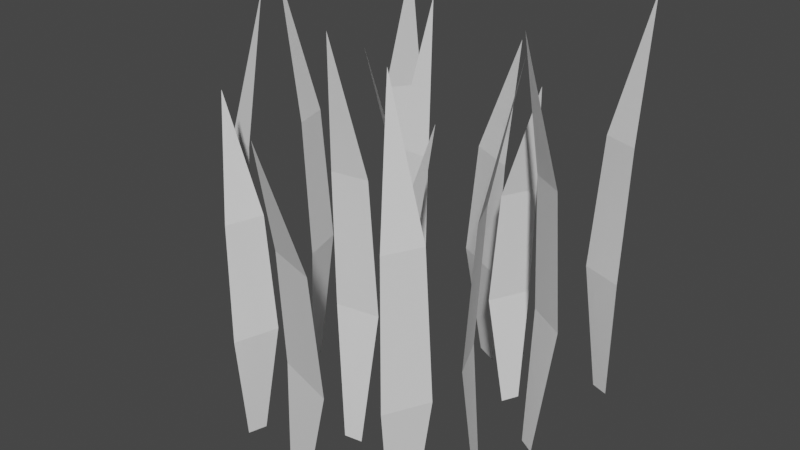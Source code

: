 # Source: grass.blend  (saved by Blender 3.4.6; exported with 4.5.12 LTS)
import bpy
from mathutils import Matrix  # noqa: F401  (used for matrix-valued properties, if any)

bpy.ops.wm.read_factory_settings(use_empty=True)
scene = bpy.context.scene
scene.name = 'Scene'

# ---- collections
col_collection = bpy.data.collections.new('Collection'); scene.collection.children.link(col_collection)

# ---- world
world_world = bpy.data.worlds.new('World'); scene.world = world_world
world_world.use_nodes = True; world_world.node_tree.nodes.clear()
_N = world_world.node_tree.nodes; _L = world_world.node_tree.links
n0 = _N.new('ShaderNodeOutputWorld'); n0.name = 'World Output'; n0.location = (300, 300)
n1 = _N.new('ShaderNodeBackground'); n1.name = 'Background'; n1.location = (10, 300)
n1.inputs[0].default_value = (0.05088, 0.05088, 0.05088, 1.0)
_L.new(n1.outputs[0], n0.inputs[0])
n0.is_active_output = True
world_world.color = (0.05088, 0.05088, 0.05088)
world_world.use_sun_shadow = False
world_world.sun_shadow_jitter_overblur = 0.0

# ---- meshes
me_plane_009 = bpy.data.meshes.new('Plane.009')
me_plane_009.from_pydata([(0.5619, -0.7851, -0.0795), (0.6063, -0.6955, -0.0795), (0.468, -0.6827, 2.126), (0.5583, -0.8391, 1.4), (0.5583, -0.8391, 1.4), (0.5884, -0.8763, 0.6594), (0.5884, -0.8763, 0.6594), (0.695, -0.6613, 0.6594), (0.695, -0.6613, 0.6594), (0.6471, -0.6599, 1.4), (0.6471, -0.6599, 1.4), (-0.05, 0.06476, -0.0795), (0.05, 0.06476, -0.0795), (-5.96e-08, 0.1944, 2.126), (-0.1, 0.04401, 1.4), (-0.1, 0.04401, 1.4), (-0.12, 0.000502, 0.6594), (-0.12, 0.000502, 0.6594), (0.12, 0.0005019, 0.6594), (0.12, 0.0005019, 0.6594), (0.1, 0.04401, 1.4), (0.1, 0.04401, 1.4), (-0.5756, 0.7621, -0.0795), (-0.6335, 0.6805, -0.0795), (-0.4989, 0.6463, 2.126), (-0.5636, 0.8149, 1.4), (-0.5636, 0.8149, 1.4), (-0.5875, 0.8564, 0.6594), (-0.5875, 0.8564, 0.6594), (-0.7264, 0.6606, 0.6594), (-0.7264, 0.6606, 0.6594), (-0.6794, 0.6518, 1.4), (-0.6794, 0.6518, 1.4), (0.6599, 0.8362, -0.0795), (0.7546, 0.804, -0.0795), (0.7489, 0.9428, 2.126), (0.6059, 0.8327, 1.4), (0.6059, 0.8327, 1.4), (0.5729, 0.7979, 0.6594), (0.5729, 0.7979, 0.6594), (0.8001, 0.7206, 0.6594), (0.8001, 0.7206, 0.6594), (0.7952, 0.7683, 1.4), (0.7952, 0.7683, 1.4), (0.4192, 0.4522, -0.05686), (0.3756, 0.3622, -0.05686), (0.514, 0.3506, 1.769), (0.4224, 0.5062, 1.167), (0.4224, 0.5062, 1.167), (0.392, 0.5432, 0.5547), (0.392, 0.5432, 0.5547), (0.2872, 0.3273, 0.5547), (0.2872, 0.3273, 0.5547), (0.3351, 0.3263, 1.167), (0.3351, 0.3263, 1.167), (-0.3813, 0.345, -0.05686), (-0.4809, 0.4248, -0.05686), (-0.5121, 0.2838, 1.769), (-0.3185, 0.3213, 1.167), (-0.3185, 0.3213, 1.167), (-0.2714, 0.3393, 0.5547), (-0.2714, 0.3393, 0.5547), (-0.5104, 0.5308, 0.5547), (-0.5104, 0.5308, 0.5547), (-0.5177, 0.4809, 1.167), (-0.5177, 0.4809, 1.167), (-0.03613, 0.7361, -0.07891), (0.09254, 0.6738, -0.07891), (0.08467, 0.8216, 1.788), (-0.1095, 0.7486, 1.173), (-0.1095, 0.7486, 1.173), (-0.1542, 0.7219, 0.5464), (-0.1542, 0.7219, 0.5464), (0.1546, 0.5724, 0.5464), (0.1546, 0.5724, 0.5464), (0.1478, 0.624, 1.173), (0.1478, 0.624, 1.173), (-0.707, 0.02378, -0.0795), (-0.7328, 0.1204, -0.0795), (-0.8452, 0.03865, 2.126), (-0.6741, -0.01918, 1.4), (-0.6741, -0.01918, 1.4), (-0.6269, -0.02728, 0.6594), (-0.6269, -0.02728, 0.6594), (-0.6888, 0.2046, 0.6594), (-0.6888, 0.2046, 0.6594), (-0.7257, 0.1741, 1.4), (-0.7257, 0.1741, 1.4), (0.7203, 0.1252, -0.0795), (0.6338, 0.1754, -0.0795), (0.612, 0.0382, 2.126), (0.7739, 0.1181, 1.4), (0.7739, 0.1181, 1.4), (0.8131, 0.1457, 0.6594), (0.8131, 0.1457, 0.6594), (0.6054, 0.2661, 0.6594), (0.6054, 0.2661, 0.6594), (0.6009, 0.2184, 1.4), (0.6009, 0.2184, 1.4), (0.005799, -0.3614, -0.0795), (-0.09297, -0.377, -0.0795), (-0.02331, -0.4972, 2.126), (0.05194, -0.3331, 1.4), (0.05194, -0.3331, 1.4), (0.06489, -0.2869, 0.6594), (0.06489, -0.2869, 0.6594), (-0.1722, -0.3245, 0.6594), (-0.1722, -0.3245, 0.6594), (-0.1456, -0.3643, 1.4), (-0.1456, -0.3643, 1.4), (-0.4687, -0.7, -0.05686), (-0.4396, -0.6043, -0.05686), (-0.5782, -0.6146, 1.769), (-0.4633, -0.7539, 1.167), (-0.4633, -0.7539, 1.167), (-0.4275, -0.7857, 0.5547), (-0.4275, -0.7857, 0.5547), (-0.3578, -0.556, 0.5547), (-0.3578, -0.556, 0.5547), (-0.4053, -0.5625, 1.167), (-0.4053, -0.5625, 1.167), (0.3047, -0.4036, -0.05686), (0.4155, -0.4668, -0.05686), (0.4243, -0.3226, 1.769), (0.239, -0.39, 1.167), (0.239, -0.39, 1.167), (0.1953, -0.4151, 0.5547), (0.1953, -0.4151, 0.5547), (0.4613, -0.5669, 0.5547), (0.4613, -0.5669, 0.5547), (0.4607, -0.5164, 1.167), (0.4607, -0.5164, 1.167), (0.09712, -0.8651, -0.07891), (-0.03971, -0.8238, -0.07891), (-0.008805, -0.9685, 1.788), (0.1715, -0.866, 1.173), (0.1715, -0.866, 1.173), (0.2115, -0.8326, 0.5464), (0.2115, -0.8326, 0.5464), (-0.1169, -0.7333, 0.5464), (-0.1169, -0.7333, 0.5464), (-0.1021, -0.7832, 1.173), (-0.1021, -0.7832, 1.173), (0.6483, -0.2181, -0.0795), (0.6889, -0.3095, -0.0795), (0.7871, -0.2112, 2.126), (0.6091, -0.1808, 1.4), (0.6091, -0.1808, 1.4), (0.5612, -0.1802, 0.6594), (0.5612, -0.1802, 0.6594), (0.6586, -0.3996, 0.6594), (0.6586, -0.3996, 0.6594), (0.6903, -0.3636, 1.4), (0.6903, -0.3636, 1.4), (-0.7778, -0.3378, -0.0795), (-0.6845, -0.3738, -0.0795), (-0.6845, -0.2349, 2.126), (-0.8319, -0.3391, 1.4), (-0.8319, -0.3391, 1.4), (-0.8662, -0.3725, 0.6594), (-0.8662, -0.3725, 0.6594), (-0.6424, -0.459, 0.6594), (-0.6424, -0.459, 0.6594), (-0.6453, -0.4112, 1.4), (-0.6453, -0.4112, 1.4)], [], [(3, 9, 2), (0, 1, 7), (0, 7, 5), (6, 8, 10), (6, 10, 4), (15, 21, 13), (11, 12, 18), (11, 18, 16), (17, 19, 20), (17, 20, 14), (26, 32, 24), (22, 23, 30), (22, 30, 28), (27, 29, 31), (27, 31, 25), (37, 43, 35), (33, 34, 41), (33, 41, 39), (38, 40, 42), (38, 42, 36), (48, 54, 46), (44, 45, 52), (44, 52, 50), (49, 51, 53), (49, 53, 47), (58, 64, 57), (55, 56, 62), (55, 62, 60), (61, 63, 65), (61, 65, 59), (70, 76, 68), (66, 67, 74), (66, 74, 72), (71, 73, 75), (71, 75, 69), (80, 86, 79), (77, 78, 84), (77, 84, 82), (83, 85, 87), (83, 87, 81), (91, 97, 90), (88, 89, 95), (88, 95, 93), (94, 96, 98), (94, 98, 92), (103, 109, 101), (99, 100, 107), (99, 107, 105), (104, 106, 108), (104, 108, 102), (113, 119, 112), (110, 111, 117), (110, 117, 115), (116, 118, 120), (116, 120, 114), (125, 131, 123), (121, 122, 129), (121, 129, 127), (126, 128, 130), (126, 130, 124), (135, 141, 134), (132, 133, 139), (132, 139, 137), (138, 140, 142), (138, 142, 136), (147, 153, 145), (143, 144, 151), (143, 151, 149), (148, 150, 152), (148, 152, 146), (158, 164, 156), (154, 155, 162), (154, 162, 160), (159, 161, 163), (159, 163, 157)])
me_plane_009.polygons.foreach_set('use_smooth', [0, 1, 1, 1, 1, 1, 1, 1, 0, 0, 1, 1, 1, 0, 0, 0, 0, 0, 0, 0, 1, 0, 0, 0, 0, 0, 1, 1, 0, 0, 0, 1, 1, 0, 0, 1, 1, 1, 0, 0, 1, 1, 1, 0, 0, 0, 0, 0, 0, 0, 1, 0, 0, 1, 1, 0, 0, 0, 1, 1, 1, 0, 0, 1, 1, 1, 0, 0, 1, 1, 1, 0, 0, 0, 0])
_uv = me_plane_009.uv_layers.new(name='UVMap')
_uv.uv.foreach_set('vector', [0.0, 0.6667, 1.0, 0.6667, 0.0, 1.0, 0.0, 0.0, 1.0, 0.0, 1.0, 0.3333, 0.0, 0.0, 1.0, 0.3333, 0.0, 0.3333, 0.0, 0.3333, 1.0, 0.3333, 1.0, 0.6667, 0.0, 0.3333, 1.0, 0.6667, 0.0, 0.6667, 0.0, 0.6667, 1.0, 0.6667, 0.0, 1.0, 0.0, 0.0, 1.0, 0.0, 1.0, 0.3333, 0.0, 0.0, 1.0, 0.3333, 0.0, 0.3333, 0.0, 0.3333, 1.0, 0.3333, 1.0, 0.6667, 0.0, 0.3333, 1.0, 0.6667, 0.0, 0.6667, 0.0, 0.6667, 1.0, 0.6667, 0.0, 1.0, 0.0, 0.0, 1.0, 0.0, 1.0, 0.3333, 0.0, 0.0, 1.0, 0.3333, 0.0, 0.3333, 0.0, 0.3333, 1.0, 0.3333, 1.0, 0.6667, 0.0, 0.3333, 1.0, 0.6667, 0.0, 0.6667, 0.0, 0.6667, 1.0, 0.6667, 0.0, 1.0, 0.0, 0.0, 1.0, 0.0, 1.0, 0.3333, 0.0, 0.0, 1.0, 0.3333, 0.0, 0.3333, 0.0, 0.3333, 1.0, 0.3333, 1.0, 0.6667, 0.0, 0.3333, 1.0, 0.6667, 0.0, 0.6667, 0.0, 0.6667, 1.0, 0.6667, 0.0, 1.0, 0.0, 0.0, 1.0, 0.0, 1.0, 0.3333, 0.0, 0.0, 1.0, 0.3333, 0.0, 0.3333, 0.0, 0.3333, 1.0, 0.3333, 1.0, 0.6667, 0.0, 0.3333, 1.0, 0.6667, 0.0, 0.6667, 0.0, 0.6667, 1.0, 0.6667, 0.0, 1.0, 0.0, 0.0, 1.0, 0.0, 1.0, 0.3333, 0.0, 0.0, 1.0, 0.3333, 0.0, 0.3333, 0.0, 0.3333, 1.0, 0.3333, 1.0, 0.6667, 0.0, 0.3333, 1.0, 0.6667, 0.0, 0.6667, 0.0, 0.6667, 1.0, 0.6667, 0.0, 1.0, 0.0, 0.0, 1.0, 0.0, 1.0, 0.3333, 0.0, 0.0, 1.0, 0.3333, 0.0, 0.3333, 0.0, 0.3333, 1.0, 0.3333, 1.0, 0.6667, 0.0, 0.3333, 1.0, 0.6667, 0.0, 0.6667, 0.0, 0.6667, 1.0, 0.6667, 0.0, 1.0, 0.0, 0.0, 1.0, 0.0, 1.0, 0.3333, 0.0, 0.0, 1.0, 0.3333, 0.0, 0.3333, 0.0, 0.3333, 1.0, 0.3333, 1.0, 0.6667, 0.0, 0.3333, 1.0, 0.6667, 0.0, 0.6667, 0.0, 0.6667, 1.0, 0.6667, 0.0, 1.0, 0.0, 0.0, 1.0, 0.0, 1.0, 0.3333, 0.0, 0.0, 1.0, 0.3333, 0.0, 0.3333, 0.0, 0.3333, 1.0, 0.3333, 1.0, 0.6667, 0.0, 0.3333, 1.0, 0.6667, 0.0, 0.6667, 0.0, 0.6667, 1.0, 0.6667, 0.0, 1.0, 0.0, 0.0, 1.0, 0.0, 1.0, 0.3333, 0.0, 0.0, 1.0, 0.3333, 0.0, 0.3333, 0.0, 0.3333, 1.0, 0.3333, 1.0, 0.6667, 0.0, 0.3333, 1.0, 0.6667, 0.0, 0.6667, 0.0, 0.6667, 1.0, 0.6667, 0.0, 1.0, 0.0, 0.0, 1.0, 0.0, 1.0, 0.3333, 0.0, 0.0, 1.0, 0.3333, 0.0, 0.3333, 0.0, 0.3333, 1.0, 0.3333, 1.0, 0.6667, 0.0, 0.3333, 1.0, 0.6667, 0.0, 0.6667, 0.0, 0.6667, 1.0, 0.6667, 0.0, 1.0, 0.0, 0.0, 1.0, 0.0, 1.0, 0.3333, 0.0, 0.0, 1.0, 0.3333, 0.0, 0.3333, 0.0, 0.3333, 1.0, 0.3333, 1.0, 0.6667, 0.0, 0.3333, 1.0, 0.6667, 0.0, 0.6667, 0.0, 0.6667, 1.0, 0.6667, 0.0, 1.0, 0.0, 0.0, 1.0, 0.0, 1.0, 0.3333, 0.0, 0.0, 1.0, 0.3333, 0.0, 0.3333, 0.0, 0.3333, 1.0, 0.3333, 1.0, 0.6667, 0.0, 0.3333, 1.0, 0.6667, 0.0, 0.6667, 0.0, 0.6667, 1.0, 0.6667, 0.0, 1.0, 0.0, 0.0, 1.0, 0.0, 1.0, 0.3333, 0.0, 0.0, 1.0, 0.3333, 0.0, 0.3333, 0.0, 0.3333, 1.0, 0.3333, 1.0, 0.6667, 0.0, 0.3333, 1.0, 0.6667, 0.0, 0.6667, 0.0, 0.6667, 1.0, 0.6667, 0.0, 1.0, 0.0, 0.0, 1.0, 0.0, 1.0, 0.3333, 0.0, 0.0, 1.0, 0.3333, 0.0, 0.3333, 0.0, 0.3333, 1.0, 0.3333, 1.0, 0.6667, 0.0, 0.3333, 1.0, 0.6667, 0.0, 0.6667])
me_plane_009.update()
me_plane_009.normals_split_custom_set([tuple(v) for v in zip(*[iter([0.8774, -0.4349, 0.2027, 0.8774, -0.4349, 0.2027, 0.8774, -0.4349, 0.2027, 0.8926, -0.4424, -0.08664, 0.8926, -0.4424, -0.08664, 0.8926, -0.4424, -0.08664, 0.8926, -0.4424, -0.08664, 0.8926, -0.4424, -0.08664, 0.8926, -0.4424, -0.08664, 0.8944, -0.4433, 0.05866, 0.8944, -0.4433, 0.05866, 0.8944, -0.4433, 0.05866, 0.8944, -0.4433, 0.05866, 0.8944, -0.4433, 0.05866, 0.8944, -0.4433, 0.05866, -4.018e-07, -0.9792, 0.2027, -4.018e-07, -0.9792, 0.2027, -4.018e-07, -0.9792, 0.2027, -5.26e-08, -0.9962, -0.08664, 0.0, -0.9962, -0.08664, -2.498e-07, -0.9962, -0.08664, -5.26e-08, -0.9962, -0.08664, -2.498e-07, -0.9962, -0.08664, -2.742e-07, -0.9962, -0.08664, -2.511e-07, -0.9983, 0.05866, -2.511e-07, -0.9983, 0.05866, -2.511e-07, -0.9983, 0.05866, -5.923e-07, -0.9983, 0.05867, -5.923e-07, -0.9983, 0.05867, -5.923e-07, -0.9983, 0.05867, -0.7985, 0.5668, 0.2027, -0.7985, 0.5668, 0.2027, -0.7985, 0.5668, 0.2027, -0.8124, 0.5766, -0.08664, -0.8124, 0.5766, -0.08664, -0.8124, 0.5766, -0.08664, -0.8124, 0.5766, -0.08664, -0.8124, 0.5766, -0.08664, -0.8124, 0.5766, -0.08664, -0.8141, 0.5778, 0.05866, -0.8141, 0.5778, 0.05866, -0.8141, 0.5778, 0.05866, -0.8141, 0.5778, 0.05867, -0.8141, 0.5778, 0.05867, -0.8141, 0.5778, 0.05867, -0.3153, -0.9271, 0.2027, -0.3153, -0.9271, 0.2027, -0.3153, -0.9271, 0.2027, -0.3208, -0.9432, -0.08664, -0.3208, -0.9432, -0.08664, -0.3208, -0.9432, -0.08664, -0.3208, -0.9432, -0.08664, -0.3208, -0.9432, -0.08664, -0.3208, -0.9432, -0.08664, -0.3215, -0.9451, 0.05867, -0.3215, -0.9451, 0.05867, -0.3215, -0.9451, 0.05867, -0.3215, -0.9451, 0.05867, -0.3215, -0.9451, 0.05867, -0.3215, -0.9451, 0.05867, -0.8728, 0.4234, 0.2427, -0.8728, 0.4234, 0.2427, -0.8728, 0.4234, 0.2427, -0.8948, 0.4341, -0.1045, -0.8948, 0.4341, -0.1045, -0.8948, 0.4341, -0.1045, -0.8948, 0.4341, -0.1045, -0.8948, 0.4341, -0.1045, -0.8948, 0.4341, -0.1045, -0.8975, 0.4354, 0.07083, -0.8975, 0.4354, 0.07083, -0.8975, 0.4354, 0.07083, -0.8975, 0.4354, 0.07083, -0.8975, 0.4354, 0.07083, -0.8975, 0.4354, 0.07083, 0.6066, 0.7571, 0.2427, 0.6066, 0.7571, 0.2427, 0.6066, 0.7571, 0.2427, 0.6218, 0.7761, -0.1045, 0.6218, 0.7761, -0.1045, 0.6218, 0.7761, -0.1045, 0.6218, 0.7761, -0.1045, 0.6218, 0.7761, -0.1045, 0.6218, 0.7761, -0.1045, 0.6237, 0.7785, 0.07083, 0.6237, 0.7785, 0.07083, 0.6237, 0.7785, 0.07083, 0.6237, 0.7785, 0.07083, 0.6237, 0.7785, 0.07083, 0.6237, 0.7785, 0.07083, -0.4231, -0.8744, 0.2376, -0.4231, -0.8744, 0.2376, -0.4231, -0.8744, 0.2376, -0.4333, -0.8954, -0.1022, -0.4333, -0.8954, -0.1022, -0.4333, -0.8954, -0.1022, -0.4333, -0.8954, -0.1022, -0.4333, -0.8954, -0.1022, -0.4333, -0.8954, -0.1022, -0.4346, -0.898, 0.06927, -0.4346, -0.898, 0.06927, -0.4346, -0.898, 0.06927, -0.4346, -0.898, 0.06927, -0.4346, -0.898, 0.06927, -0.4346, -0.898, 0.06927, 0.9461, 0.2526, 0.2027, 0.9461, 0.2526, 0.2027, 0.9461, 0.2526, 0.2027, 0.9625, 0.257, -0.08664, 0.9625, 0.257, -0.08664, 0.9625, 0.257, -0.08664, 0.9625, 0.257, -0.08664, 0.9625, 0.257, -0.08664, 0.9625, 0.257, -0.08664, 0.9645, 0.2575, 0.05867, 0.9645, 0.2575, 0.05867, 0.9645, 0.2575, 0.05867, 0.9645, 0.2575, 0.05866, 0.9645, 0.2575, 0.05866, 0.9645, 0.2575, 0.05866, 0.4912, 0.8471, 0.2027, 0.4912, 0.8471, 0.2027, 0.4912, 0.8471, 0.2027, 0.4998, 0.8618, -0.08664, 0.4998, 0.8618, -0.08664, 0.4998, 0.8618, -0.08664, 0.4998, 0.8618, -0.08664, 0.4998, 0.8618, -0.08664, 0.4998, 0.8618, -0.08664, 0.5008, 0.8636, 0.05866, 0.5008, 0.8636, 0.05866, 0.5008, 0.8636, 0.05866, 0.5008, 0.8636, 0.05867, 0.5008, 0.8636, 0.05867, 0.5008, 0.8636, 0.05867, -0.1532, 0.9672, 0.2027, -0.1532, 0.9672, 0.2027, -0.1532, 0.9672, 0.2027, -0.1558, 0.984, -0.08664, -0.1558, 0.984, -0.08664, -0.1558, 0.984, -0.08664, -0.1558, 0.984, -0.08664, -0.1558, 0.984, -0.08664, -0.1558, 0.984, -0.08664, -0.1562, 0.986, 0.05866, -0.1562, 0.986, 0.05866, -0.1562, 0.986, 0.05866, -0.1562, 0.986, 0.05867, -0.1562, 0.986, 0.05867, -0.1562, 0.986, 0.05867, 0.9283, -0.2817, 0.2427, 0.9283, -0.2817, 0.2427, 0.9283, -0.2817, 0.2427, 0.9517, -0.2887, -0.1045, 0.9517, -0.2887, -0.1045, 0.9517, -0.2887, -0.1045, 0.9517, -0.2887, -0.1045, 0.9517, -0.2887, -0.1045, 0.9517, -0.2887, -0.1045, 0.9545, -0.2896, 0.07083, 0.9545, -0.2896, 0.07083, 0.9545, -0.2896, 0.07083, 0.9545, -0.2896, 0.07083, 0.9545, -0.2896, 0.07083, 0.9545, -0.2896, 0.07083, -0.4807, -0.8427, 0.2427, -0.4807, -0.8427, 0.2427, -0.4807, -0.8427, 0.2427, -0.4928, -0.8639, -0.1045, -0.4928, -0.8639, -0.1045, -0.4928, -0.8639, -0.1045, -0.4928, -0.8639, -0.1045, -0.4928, -0.8639, -0.1045, -0.4928, -0.8639, -0.1045, -0.4942, -0.8664, 0.07083, -0.4942, -0.8664, 0.07083, -0.4942, -0.8664, 0.07083, -0.4942, -0.8664, 0.07083, -0.4942, -0.8664, 0.07083, -0.4942, -0.8664, 0.07083, 0.2811, 0.9298, 0.2376, 0.2811, 0.9298, 0.2376, 0.2811, 0.9298, 0.2376, 0.2879, 0.9522, -0.1022, 0.2879, 0.9522, -0.1022, 0.2879, 0.9522, -0.1022, 0.2879, 0.9522, -0.1022, 0.2879, 0.9522, -0.1022, 0.2879, 0.9522, -0.1022, 0.2887, 0.9549, 0.06927, 0.2887, 0.9549, 0.06927, 0.2887, 0.9549, 0.06927, 0.2887, 0.9549, 0.06927, 0.2887, 0.9549, 0.06927, 0.2887, 0.9549, 0.06927, -0.8949, -0.3975, 0.2027, -0.8949, -0.3975, 0.2027, -0.8949, -0.3975, 0.2027, -0.9105, -0.4044, -0.08664, -0.9105, -0.4044, -0.08664, -0.9105, -0.4044, -0.08664, -0.9105, -0.4044, -0.08664, -0.9105, -0.4044, -0.08664, -0.9105, -0.4044, -0.08664, -0.9123, -0.4052, 0.05866, -0.9123, -0.4052, 0.05866, -0.9123, -0.4052, 0.05867, -0.9123, -0.4052, 0.05866, -0.9123, -0.4052, 0.05867, -0.9123, -0.4052, 0.05867, -0.3527, -0.9135, 0.2027, -0.3527, -0.9135, 0.2027, -0.3527, -0.9135, 0.2027, -0.3588, -0.9294, -0.08664, -0.3588, -0.9294, -0.08664, -0.3588, -0.9294, -0.08664, -0.3588, -0.9294, -0.08664, -0.3588, -0.9294, -0.08664, -0.3588, -0.9294, -0.08664, -0.3595, -0.9313, 0.05867, -0.3595, -0.9313, 0.05867, -0.3595, -0.9313, 0.05867, -0.3595, -0.9313, 0.05867, -0.3595, -0.9313, 0.05867, -0.3595, -0.9313, 0.05867])] * 3)])

# ---- objects
ob_grass = bpy.data.objects.new('Grass', me_plane_009)

# ---- transforms, parenting, visibility, modifiers, constraints
ob_grass.location = (0.0, 0.0, 0.0)
ob_grass.scale = (0.1, 0.1, 0.1)

# ---- collection membership
scene.collection.objects.link(ob_grass)

# ---- scene / render settings (as saved in the file)
scene.frame_start = 1; scene.frame_end = 250; scene.frame_set(1)
scene.render.engine = 'BLENDER_EEVEE_NEXT'
scene.cycles.sampling_pattern = 'TABULATED_SOBOL'
scene.cycles.use_light_tree = False
scene.view_settings.view_transform = 'Filmic'
bpy.context.view_layer.update()

# ---- added for rendering (the .blend has no active camera and no usable light): camera, sun
cam_auto = bpy.data.cameras.new('AutoCamera')
cam_auto.lens = 50.0
cam_auto.sensor_width = 36.0
cam_auto.clip_end = 1000.0
ob_auto_camera = bpy.data.objects.new('AutoCamera', cam_auto)
scene.collection.objects.link(ob_auto_camera)
ob_auto_camera.location = (0.308875, -0.375126, 0.351554)
ob_auto_camera.rotation_euler = (1.09748, -7.21219e-08, 0.694738)
scene.camera = ob_auto_camera
light_auto_sun = bpy.data.lights.new('AutoSun', 'SUN')
light_auto_sun.energy = 3.0
light_auto_sun.angle = 0.0523599
ob_auto_sun = bpy.data.objects.new('AutoSun', light_auto_sun)
scene.collection.objects.link(ob_auto_sun)
ob_auto_sun.rotation_euler = (0.872665, 0.174533, 0.523599)
bpy.context.view_layer.update()
